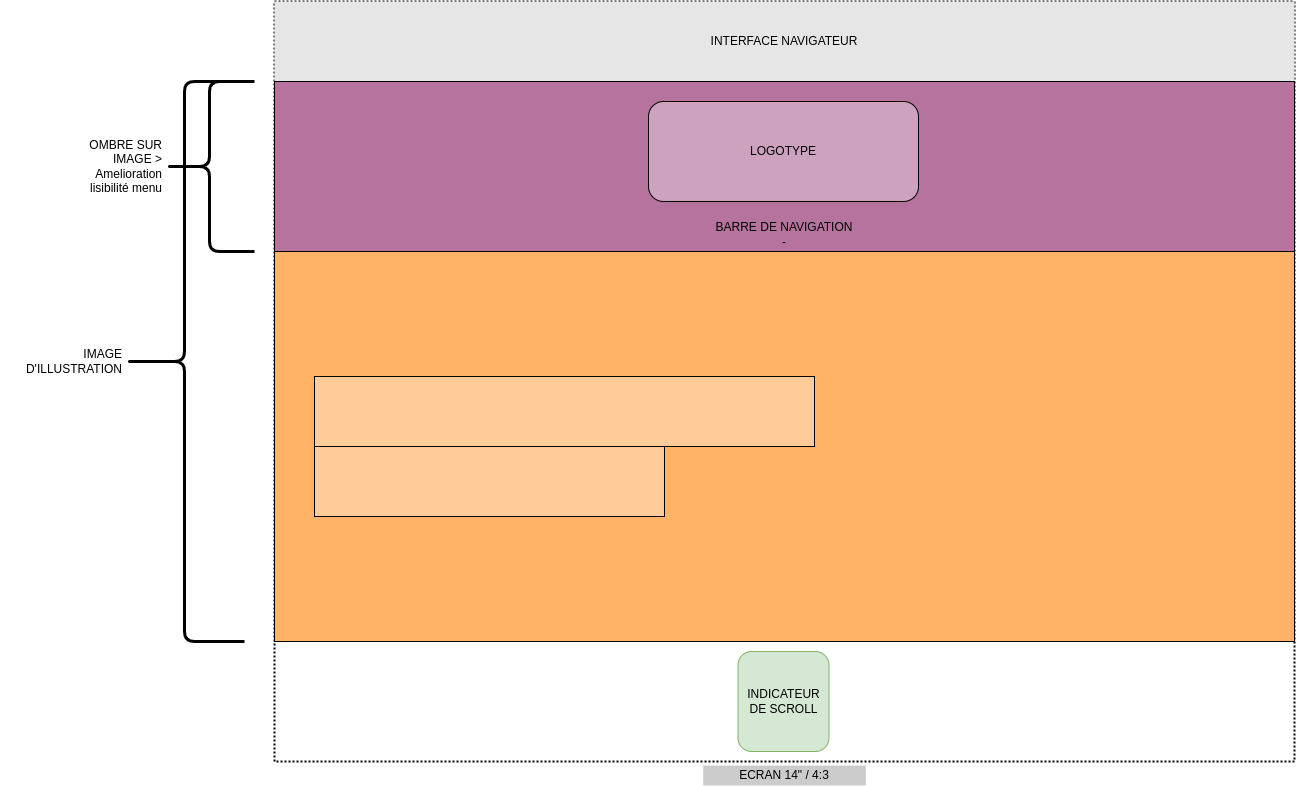

The diagram above was exported from draw.io. Its source (the exported page's mxGraphModel, read from the mxfile embedded in the PNG):
<mxGraphModel dx="4024" dy="1288" grid="1" gridSize="10" guides="1" tooltips="1" connect="1" arrows="1" fold="1" page="1" pageScale="1" pageWidth="827" pageHeight="1169" math="0" shadow="0">
  <root>
    <mxCell id="0" />
    <mxCell id="1" parent="0" />
    <mxCell id="2" value="" style="group" vertex="1" connectable="0" parent="1">
      <mxGeometry x="-730" y="30" width="1170" height="784" as="geometry" />
    </mxCell>
    <mxCell id="3" value="" style="rounded=0;whiteSpace=wrap;html=1;fillStyle=auto;strokeWidth=3;fillColor=#CCCCCC;gradientColor=none;strokeColor=none;" vertex="1" parent="2">
      <mxGeometry x="578.69" y="764" width="162.62" height="20" as="geometry" />
    </mxCell>
    <mxCell id="4" value="" style="group;strokeWidth=3;" vertex="1" connectable="0" parent="2">
      <mxGeometry x="150" width="1020" height="760" as="geometry" />
    </mxCell>
    <mxCell id="5" value="ECRAN 14&quot; / 4:3" style="rounded=0;whiteSpace=wrap;html=1;fillColor=none;strokeWidth=2;dashed=1;dashPattern=1 1;verticalAlign=top;labelPosition=center;verticalLabelPosition=bottom;align=center;" vertex="1" parent="4">
      <mxGeometry width="1020" height="760" as="geometry" />
    </mxCell>
    <mxCell id="6" value="INTERFACE NAVIGATEUR" style="rounded=0;whiteSpace=wrap;html=1;dashed=1;dashPattern=1 1;strokeWidth=2;fillColor=#E6E6E6;strokeColor=none;" vertex="1" parent="4">
      <mxGeometry width="1020" height="80" as="geometry" />
    </mxCell>
    <mxCell id="7" value="BARRE DE NAVIGATION&lt;br&gt;-" style="rounded=0;whiteSpace=wrap;html=1;strokeWidth=1;fillColor=#B5739D;fillStyle=auto;verticalAlign=bottom;" vertex="1" parent="4">
      <mxGeometry y="80" width="1020" height="170" as="geometry" />
    </mxCell>
    <mxCell id="8" value="LOGOTYPE" style="rounded=1;whiteSpace=wrap;html=1;fillStyle=auto;strokeWidth=1;fillColor=#CDA2BE;" vertex="1" parent="4">
      <mxGeometry x="374" y="100" width="270" height="100" as="geometry" />
    </mxCell>
    <mxCell id="9" value="" style="rounded=0;whiteSpace=wrap;html=1;fillStyle=auto;strokeWidth=1;fillColor=#FFB366;" vertex="1" parent="4">
      <mxGeometry y="250" width="1020" height="390" as="geometry" />
    </mxCell>
    <mxCell id="10" value="" style="rounded=0;whiteSpace=wrap;html=1;fillStyle=auto;strokeWidth=1;fillColor=#FFCC99;" vertex="1" parent="4">
      <mxGeometry x="40" y="375" width="500" height="70" as="geometry" />
    </mxCell>
    <mxCell id="11" value="" style="rounded=0;whiteSpace=wrap;html=1;fillStyle=auto;strokeWidth=1;fillColor=#FFCC99;" vertex="1" parent="4">
      <mxGeometry x="40" y="445" width="350" height="70" as="geometry" />
    </mxCell>
    <mxCell id="12" value="INDICATEUR DE SCROLL" style="rounded=1;whiteSpace=wrap;html=1;fillStyle=auto;strokeWidth=1;fillColor=#d5e8d4;strokeColor=#82b366;" vertex="1" parent="4">
      <mxGeometry x="463.5" y="650" width="91" height="100" as="geometry" />
    </mxCell>
    <mxCell id="13" value="IMAGE D'ILLUSTRATION" style="shape=curlyBracket;whiteSpace=wrap;html=1;rounded=1;fillStyle=auto;strokeWidth=3;fillColor=#FFB366;align=right;labelPosition=left;verticalLabelPosition=middle;verticalAlign=middle;" vertex="1" parent="2">
      <mxGeometry y="80" width="120" height="560" as="geometry" />
    </mxCell>
    <mxCell id="14" value="OMBRE SUR IMAGE &amp;gt; Amelioration lisibilité menu" style="shape=curlyBracket;whiteSpace=wrap;html=1;rounded=1;fillStyle=auto;strokeWidth=3;fillColor=#FFB366;align=right;labelPosition=left;verticalLabelPosition=middle;verticalAlign=middle;" vertex="1" parent="2">
      <mxGeometry x="40" y="80" width="90" height="170" as="geometry" />
    </mxCell>
  </root>
</mxGraphModel>